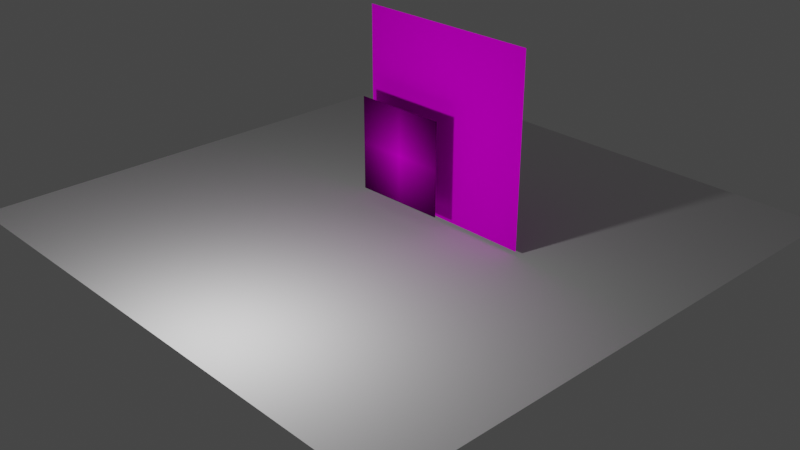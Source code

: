 # Source: Grass002.blend  (saved by Blender 2.80.39; exported with 4.5.12 LTS)
import bpy
from mathutils import Matrix  # noqa: F401  (used for matrix-valued properties, if any)

bpy.ops.wm.read_factory_settings(use_empty=True)
scene = bpy.context.scene
scene.name = 'Scene'

# ---- collections
col_collection = bpy.data.collections.new('Collection'); scene.collection.children.link(col_collection)

# ---- images (referenced by path relative to the original .blend; pixels are not part of the script)
import os
ASSET_DIR = os.environ.get("B2B_ASSET_DIR", "")  # directory of the original .blend (textures are referenced by path, not embedded)
HERE = os.path.dirname(os.path.abspath(__file__))  # packed textures are extracted next to this script under _unpacked/

def load_image(name, relpath, width, height, colorspace="sRGB"):
    """Load a texture the original file referenced (path relative to the .blend, or extracted next to this script)."""
    p = next((c for c in (os.path.join(HERE, relpath), os.path.join(ASSET_DIR, relpath)) if relpath and os.path.exists(c)), "")
    if p:
        img = bpy.data.images.load(p, check_existing=True)
        img.name = name
    else:  # same state as the original file: an image datablock whose file is absent (Cycles renders it pink)
        img = bpy.data.images.new(name, width, height)
        img.source = "FILE"
        img.filepath = "//" + (relpath or name)
    img.colorspace_settings.name = colorspace
    return img
img_yelloworange_flower_png = load_image('YellowOrange Flower.png', 'YellowOrange Flower.png', 1024, 1024, 'sRGB')
img_grass_blade_with_background_jpg = load_image('Grass Blade With BackGround.jpg', 'Grass Blade With BackGround.jpg', 1024, 1024, 'sRGB')

# ---- materials (node trees are filled in below, after node groups)
mat_grass = bpy.data.materials.new('Grass')
mat_grass.roughness = 0.25
mat_grass_blade_with_background = bpy.data.materials.new('Grass Blade With BackGround')
mat_grass_blade_with_background.roughness = 0.25

# ---- material node trees
mat_grass.use_nodes = True; mat_grass.node_tree.nodes.clear()
_N = mat_grass.node_tree.nodes; _L = mat_grass.node_tree.links
n0 = _N.new('ShaderNodeBsdfTransparent'); n0.name = 'Transparent BSDF'; n0.location = (-18, 315)
n1 = _N.new('ShaderNodeBsdfDiffuse'); n1.name = 'Diffuse BSDF'; n1.location = (319, 762)
n2 = _N.new('ShaderNodeMixShader'); n2.name = 'Mix Shader'; n2.location = (231, 481)
n3 = _N.new('ShaderNodeOutputMaterial'); n3.name = 'Material Output'; n3.location = (448, 502)
n4 = _N.new('ShaderNodeTexImage'); n4.name = 'Image Texture'; n4.location = (-84, 728)
n4.image = img_yelloworange_flower_png
_L.new(n1.outputs[0], n2.inputs[2])
_L.new(n2.outputs[0], n3.inputs[0])
_L.new(n4.outputs[0], n1.inputs[0])
_L.new(n4.outputs[1], n2.inputs[0])
_L.new(n0.outputs[0], n2.inputs[1])
n3.is_active_output = True
mat_grass_blade_with_background.use_nodes = True; mat_grass_blade_with_background.node_tree.nodes.clear()
_N = mat_grass_blade_with_background.node_tree.nodes; _L = mat_grass_blade_with_background.node_tree.links
n0 = _N.new('ShaderNodeBsdfTransparent'); n0.name = 'Transparent BSDF'; n0.location = (168, 254)
n1 = _N.new('ShaderNodeBsdfDiffuse'); n1.name = 'Diffuse BSDF'; n1.location = (169, 148)
n2 = _N.new('ShaderNodeMixShader'); n2.name = 'Mix Shader'; n2.location = (380, 304)
n3 = _N.new('ShaderNodeOutputMaterial'); n3.name = 'Material Output'; n3.location = (559, 307)
n4 = _N.new('ShaderNodeTexImage'); n4.name = 'Image Texture'; n4.location = (-154, 329)
n4.image = img_grass_blade_with_background_jpg
n4.extension = 'CLIP'
n5 = _N.new('ShaderNodeBrightContrast'); n5.name = 'Bright/Contrast'; n5.location = (159, 406)
n5.width = 137
n5.inputs[2].default_value = -10.0
n6 = _N.new('ShaderNodeMath'); n6.name = 'Math'; n6.location = (165, 598)
n6.operation = 'LESS_THAN'
n6.inputs[1].default_value = 0.6
_L.new(n4.outputs[0], n1.inputs[0])
_L.new(n1.outputs[0], n2.inputs[2])
_L.new(n2.outputs[0], n3.inputs[0])
_L.new(n0.outputs[0], n2.inputs[1])
_L.new(n4.outputs[0], n5.inputs[0])
_L.new(n4.outputs[0], n6.inputs[0])
_L.new(n5.outputs[0], n2.inputs[0])
n3.is_active_output = True

# ---- world
world_world = bpy.data.worlds.new('World'); scene.world = world_world
world_world.color = (0.05088, 0.05088, 0.05088)
world_world.use_sun_shadow = False
world_world.sun_shadow_jitter_overblur = 0.0

# ---- cameras
cam_camera = bpy.data.cameras.new('Camera')
cam_camera.clip_end = 100.0
cam_camera.ortho_scale = 7.314
cam_camera.dof.focus_distance = 0.0

# ---- lights
light_light = bpy.data.lights.new('Light', 'POINT')
light_light.transmission_factor = 0.0
light_light.cutoff_distance = 30.0
light_light.energy = 100.0
light_light.shadow_buffer_clip_start = 1.001
light_light.shadow_soft_size = 0.1
light_light.shadow_maximum_resolution = 0.006
light_light.use_absolute_resolution = True

# ---- meshes
me_plane = bpy.data.meshes.new('Plane')
me_plane.from_pydata([(-1.0, -1.0, 0.0), (1.0, -1.0, 0.0), (-1.0, 1.0, 0.0), (1.0, 1.0, 0.0)], [], [(0, 1, 3, 2)])
_uv = me_plane.uv_layers.new(name='UVMap')
_uv.uv.foreach_set('vector', [0.0, 0.0, 1.0, 0.0, 1.0, 1.0, 0.0, 1.0])
me_plane.materials.append(mat_grass)
me_plane.use_remesh_preserve_volume = False
me_plane.use_remesh_preserve_attributes = False
me_plane.use_mirror_vertex_groups = False
me_plane.update()
me_plane_001 = bpy.data.meshes.new('Plane.001')
me_plane_001.from_pydata([(-3.0, -3.0, 0.0), (3.0, -3.0, 0.0), (-3.0, 3.0, 0.0), (3.0, 3.0, 0.0)], [], [(0, 1, 3, 2)])
_uv = me_plane_001.uv_layers.new(name='UVMap')
_uv.uv.foreach_set('vector', [0.0, 0.0, 1.0, 0.0, 1.0, 1.0, 0.0, 1.0])
me_plane_001.use_remesh_preserve_volume = False
me_plane_001.use_remesh_preserve_attributes = False
me_plane_001.use_mirror_vertex_groups = False
me_plane_001.update()
me_grass_blade_with_background = bpy.data.meshes.new('Grass Blade With BackGround')
me_grass_blade_with_background.from_pydata([(-0.5, -0.5, 0.0), (0.5, -0.5, 0.0), (-0.5, 0.5, 0.0), (0.5, 0.5, 0.0)], [], [(0, 1, 3, 2)])
_uv = me_grass_blade_with_background.uv_layers.new(name='UVMap')
_uv.uv.foreach_set('vector', [0.0, 0.0, 1.0, 0.0, 1.0, 1.0, 0.0, 1.0])
me_grass_blade_with_background.materials.append(mat_grass_blade_with_background)
me_grass_blade_with_background.use_remesh_preserve_volume = False
me_grass_blade_with_background.use_remesh_preserve_attributes = False
me_grass_blade_with_background.use_mirror_vertex_groups = False
me_grass_blade_with_background.update()

# ---- objects
ob_light = bpy.data.objects.new('Light', light_light)
ob_camera = bpy.data.objects.new('Camera', cam_camera)
ob_plane = bpy.data.objects.new('Plane', me_plane)
ob_plane_001 = bpy.data.objects.new('Plane.001', me_plane_001)
ob_grass_blade_with_background = bpy.data.objects.new('Grass Blade With BackGround', me_grass_blade_with_background)

# ---- transforms, parenting, visibility, modifiers, constraints
ob_light.location = (0.6557, -2.663, 1.433)
ob_light.rotation_euler = (0.6503, 0.05522, 1.866)
ob_light.lock_rotations_4d = False
ob_light.empty_display_type = 'ARROWS'
ob_light.color = (0.0, 0.0, 0.0, 0.0)
ob_light.lineart.crease_threshold = 0.0
ob_camera.location = (7.359, -6.926, 4.958)
ob_camera.rotation_euler = (1.109, 0.0, 0.8149)
ob_camera.lock_rotations_4d = False
ob_camera.empty_display_type = 'ARROWS'
ob_camera.color = (0.0, 0.0, 0.0, 0.0)
ob_camera.display_type = 'WIRE'
ob_camera.lineart.crease_threshold = 0.0
ob_plane.location = (0.3311, 0.2624, 1.036)
ob_plane.rotation_euler = (1.571, 0.0, 0.0)
ob_plane.lineart.crease_threshold = 0.0
ob_plane_001.location = (0.0, 0.0, 0.0)
ob_plane_001.lineart.crease_threshold = 0.0
ob_grass_blade_with_background.location = (0.0, 0.0, 0.685)
ob_grass_blade_with_background.rotation_euler = (1.571, -0.0, 0.02333)
ob_grass_blade_with_background.lineart.crease_threshold = 0.0

# ---- collection membership
col_collection.objects.link(ob_light)
col_collection.objects.link(ob_camera)
col_collection.objects.link(ob_plane)
col_collection.objects.link(ob_plane_001)
col_collection.objects.link(ob_grass_blade_with_background)

# ---- scene / render settings (as saved in the file)
scene.camera = ob_camera
scene.frame_start = 1; scene.frame_end = 250; scene.frame_set(1)
scene.render.engine = 'CYCLES'
scene.cycles.use_denoising = False
scene.cycles.samples = 128
scene.cycles.sampling_pattern = 'TABULATED_SOBOL'
scene.cycles.use_adaptive_sampling = False
scene.cycles.use_light_tree = False
scene.view_settings.view_transform = 'Filmic'
bpy.context.view_layer.update()

